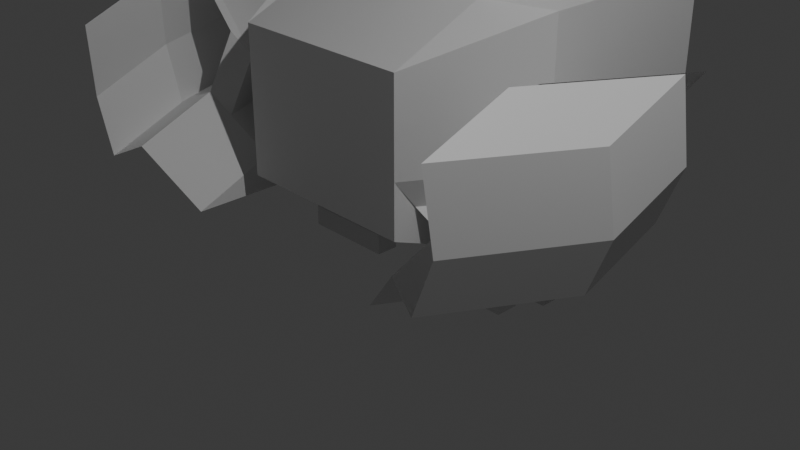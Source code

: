 # Source: crabe_pas_tr_s_bo.blend  (saved by Blender 4.4.30; exported with 4.5.12 LTS)
import bpy
from mathutils import Matrix  # noqa: F401  (used for matrix-valued properties, if any)

bpy.ops.wm.read_factory_settings(use_empty=True)
scene = bpy.context.scene
scene.name = 'Scene'

# ---- collections
col_collection = bpy.data.collections.new('Collection'); scene.collection.children.link(col_collection)

# ---- materials (node trees are filled in below, after node groups)
mat_material = bpy.data.materials.new('Material')
mat_material.alpha_threshold = 0.0
mat_material.roughness = 0.5
mat_material.line_color = (0.0, 0.0, 0.0, 1.0)

# ---- material node trees
mat_material.use_nodes = True; mat_material.node_tree.nodes.clear()
_N = mat_material.node_tree.nodes; _L = mat_material.node_tree.links
n0 = _N.new('ShaderNodeOutputMaterial'); n0.name = 'Material Output'; n0.location = (300, 300)
n1 = _N.new('ShaderNodeBsdfPrincipled'); n1.name = 'Principled BSDF'; n1.location = (10, 300)
n1.inputs[3].default_value = 1.45
_L.new(n1.outputs[0], n0.inputs[0])
n0.is_active_output = True

# ---- world
world_world = bpy.data.worlds.new('World'); scene.world = world_world
world_world.use_nodes = True; world_world.node_tree.nodes.clear()
_N = world_world.node_tree.nodes; _L = world_world.node_tree.links
n0 = _N.new('ShaderNodeOutputWorld'); n0.name = 'World Output'; n0.location = (300, 300)
n1 = _N.new('ShaderNodeBackground'); n1.name = 'Background'; n1.location = (10, 300)
n1.inputs[0].default_value = (0.05088, 0.05088, 0.05088, 1.0)
_L.new(n1.outputs[0], n0.inputs[0])
n0.is_active_output = True
world_world.color = (0.05088, 0.05088, 0.05088)
world_world.sun_shadow_jitter_overblur = 0.0

# ---- cameras
cam_camera = bpy.data.cameras.new('Camera')
cam_camera.clip_end = 100.0
cam_camera.ortho_scale = 7.314

# ---- lights
light_light = bpy.data.lights.new('Light', 'POINT')
light_light.energy = 1000.0
light_light.shadow_soft_size = 0.1

# ---- meshes
me_cube = bpy.data.meshes.new('Cube')
me_cube.from_pydata([(1.0, 1.0, 1.0), (1.0, 1.0, -1.395), (1.0, -1.0, 0.56), (1.0, -1.0, -1.0), (1.0, -1.0, -0.4262), (1.0, -1.0, 0.5556), (1.0, 1.0, 1.0), (0.0, 1.0, -1.395), (0.0, -1.0, 0.56), (0.0, -1.0, -1.0), (0.0, 1.0, 1.0), (1.647, 0.2807, -0.4649), (0.8536, 2.875, -1.0), (0.8536, 2.875, 1.0), (1.647, 0.2807, 0.9614), (1.0, 0.0, -0.4262), (1.0, 0.0, 1.0), (1.011, -0.7539, -0.7332), (1.0, 0.0, -1.395), (0.0, 0.0, -1.395), (0.0, 0.0, 1.0), (1.647, 1.016, -0.4649), (1.647, 1.016, 0.9614), (0.5054, 0.9345, 1.58), (1.505, 0.9345, 1.58), (1.505, -0.06546, 1.58), (0.5054, -0.06546, 1.58), (0.7151, 1.014, 1.908), (1.715, 1.014, 1.908), (1.715, 0.01368, 1.908), (0.7151, 0.01368, 1.908), (-0.829, 2.875, 1.0), (-0.829, 2.875, -1.0), (0.0, 1.938, 1.0), (0.0, 1.938, -1.0), (1.0, 1.938, -1.0), (1.0, 1.938, 1.0), (1.665, 1.865, -1.019), (1.665, 1.865, 0.9807), (0.0, 1.469, -1.0), (1.0, 1.469, -1.0), (0.0, 1.469, 1.0), (1.0, 1.469, 1.0), (1.674, 2.295, -1.01), (1.674, 2.295, 0.9903), (1.658, 0.5268, -0.7719), (1.011, 0.2461, -0.7332), (1.658, 1.262, -0.7719), (1.927, 0.615, -1.008), (1.927, 1.35, -1.008), (1.28, -0.6657, -0.9689), (1.28, 0.3343, -0.9689), (1.906, -0.247, -1.361), (1.906, 0.4883, -1.361), (1.258, -1.528, -1.322), (1.258, -0.5277, -1.322), (1.633, -0.8326, -0.5828), (2.28, 0.448, -0.6214), (1.612, -1.695, -0.9361), (2.259, -0.414, -0.9748), (1.839, -0.9299, -0.3577), (2.486, 0.3508, -0.3964), (1.818, -1.792, -0.711), (2.465, -0.5112, -0.7497), (2.19, -1.054, -0.5296), (2.837, 0.227, -0.5682), (2.169, -1.916, -0.8829), (2.816, -0.635, -0.9215), (2.409, -1.048, 0.04259), (3.056, 0.2323, 0.00394), (2.388, -1.91, -0.3107), (3.035, -0.6297, -0.3494), (1.58, -0.5631, 0.01203), (2.227, 0.7175, -0.02662), (1.786, -0.6604, 0.2371), (2.433, 0.6202, 0.1984), (2.338, -1.11, 0.8038), (2.985, 0.1706, 0.7651), (2.317, -1.972, 0.4505), (2.964, -0.6914, 0.4118), (2.032, -0.5476, 0.4666), (2.679, 0.733, 0.428), (2.238, -0.6449, 0.6917), (2.885, 0.6358, 0.653), (0.0, 1.938, -1.0), (1.0, 1.938, -1.0), (0.0, 1.469, -1.0), (1.0, 1.469, -1.0), (1.0, 0.5, -1.395), (0.0, 0.5, -1.395), (1.0, 0.75, -1.395), (0.0, 0.75, -1.395), (1.35, 0.2836, -1.797), (1.35, 0.03363, -1.797), (0.3501, 0.2836, -1.797), (0.3501, 0.03363, -1.797), (1.35, 0.2836, -2.021), (1.35, 0.03363, -2.021), (0.3501, 0.2836, -2.021), (0.3501, 0.03363, -2.021), (1.227, 0.7523, -1.769), (0.227, 0.7523, -1.769), (1.227, 0.5023, -1.769), (0.227, 0.5023, -1.769), (1.513, 0.7523, -2.041), (0.5132, 0.7523, -2.041), (1.513, 0.5023, -2.041), (0.5132, 0.5023, -2.041), (0.0, 1.234, -1.198), (1.0, 1.234, -1.198), (1.669, 2.08, -1.014), (1.669, 2.08, 0.9855), (0.0, 1.234, 1.0), (1.0, 1.234, 1.0), (0.0, 1.234, -1.198), (1.0, 1.234, -1.198), (1.237, 1.015, -1.75), (0.2375, 1.015, -1.75), (0.2375, 1.25, -1.552), (1.237, 1.25, -1.552), (1.232, 0.9693, -2.044), (0.2318, 0.9693, -2.044), (0.2318, 1.204, -1.846), (1.232, 1.204, -1.846), (0.0, 1.807, -1.401), (1.0, 1.807, -1.401), (0.0, 1.572, -1.598), (1.0, 1.572, -1.598), (0.1136, 1.653, -1.869), (1.114, 1.653, -1.869), (0.1136, 1.419, -2.067), (1.114, 1.419, -2.067)], [], [(21, 22, 14, 11), (2, 3, 4, 5), (21, 11, 45, 47), (19, 18, 3, 9), (34, 33, 31, 32), (110, 109, 40, 43), (47, 45, 48, 49), (3, 2, 8, 9), (16, 20, 8, 2), (5, 4, 11, 14), (33, 36, 13, 31), (43, 12, 13, 44), (15, 21, 47, 46), (10, 20, 26, 23), (35, 34, 32, 12), (3, 18, 15, 4), (6, 0, 16, 22, 38), (32, 31, 13, 12), (26, 25, 29, 30), (16, 0, 24, 25), (0, 10, 23, 24), (20, 16, 25, 26), (28, 27, 30, 29), (25, 24, 28, 29), (23, 26, 30, 27), (24, 23, 27, 28), (34, 35, 85, 84), (41, 42, 36, 33), (39, 41, 33, 34), (21, 37, 38, 22), (5, 14, 22, 16, 2), (42, 44, 13, 36), (91, 7, 101, 103), (40, 35, 12, 43), (21, 15, 18, 88, 90, 1, 37), (113, 111, 44, 42), (108, 112, 41, 39), (112, 113, 42, 41), (40, 109, 127, 125), (110, 43, 44, 111), (4, 15, 46, 17), (11, 4, 17, 45), (50, 54, 58, 56), (17, 46, 51, 50), (46, 47, 49, 51), (45, 17, 50, 48), (54, 55, 53, 52), (49, 48, 52, 53), (51, 49, 53, 55), (50, 51, 55, 54), (56, 58, 62, 60), (54, 52, 59, 58), (48, 50, 56, 57), (52, 48, 57, 59), (63, 61, 65, 67), (61, 57, 73, 75), (59, 57, 61, 63), (58, 59, 63, 62), (64, 66, 70, 68), (62, 63, 67, 66), (60, 62, 66, 64), (61, 60, 64, 65), (71, 69, 77, 79), (65, 64, 68, 69), (67, 65, 69, 71), (66, 67, 71, 70), (72, 74, 82, 80), (60, 61, 75, 74), (56, 60, 74, 72), (57, 56, 72, 73), (77, 76, 78, 79), (70, 71, 79, 78), (68, 70, 78, 76), (69, 68, 76, 77), (81, 80, 82, 83), (73, 72, 80, 81), (75, 73, 81, 83), (74, 75, 83, 82), (87, 86, 84, 85), (35, 40, 87, 85), (40, 39, 86, 87), (39, 34, 84, 86), (18, 19, 89, 88), (88, 89, 95, 93), (93, 95, 99, 97), (90, 88, 93, 92), (91, 90, 92, 94), (89, 91, 94, 95), (97, 99, 98, 96), (92, 93, 97, 96), (94, 92, 96, 98), (95, 94, 98, 99), (103, 101, 105, 107), (7, 1, 100, 101), (90, 91, 103, 102), (1, 90, 102, 100), (106, 107, 105, 104), (101, 100, 104, 105), (102, 103, 107, 106), (100, 102, 106, 104), (37, 110, 111, 38), (7, 108, 118, 117), (10, 0, 113, 112), (7, 10, 112, 108), (6, 38, 111, 113, 0), (37, 1, 109, 110), (109, 108, 114, 115), (119, 116, 120, 123), (1, 7, 117, 116), (108, 109, 119, 118), (109, 1, 116, 119), (120, 121, 122, 123), (116, 117, 121, 120), (118, 119, 123, 122), (117, 118, 122, 121), (127, 126, 130, 131), (108, 39, 124, 126), (39, 40, 125, 124), (109, 108, 126, 127), (131, 130, 128, 129), (126, 124, 128, 130), (125, 127, 131, 129), (124, 125, 129, 128)])
_uv = me_cube.uv_layers.new(name='UVMap')
_uv.uv.foreach_set('vector', [0.375, 0.625, 0.625, 0.625, 0.625, 0.75, 0.375, 0.75, 0.625, 0.75, 0.375, 0.75, 0.375, 0.75, 0.625, 0.75, 0.375, 0.625, 0.375, 0.75, 0.375, 0.75, 0.375, 0.625, 0.25, 0.625, 0.375, 0.625, 0.375, 0.75, 0.25, 0.75, 0.0, 0.0, 0.0, 0.0, 0.0, 0.0, 0.0, 0.0, 0.375, 0.5469, 0.2812, 0.375, 0.1875, 0.25, 0.375, 0.5312, 0.375, 0.625, 0.375, 0.75, 0.375, 0.75, 0.375, 0.625, 0.375, 0.75, 0.625, 0.75, 0.625, 0.875, 0.375, 0.875, 0.625, 0.625, 0.75, 0.625, 0.75, 0.75, 0.625, 0.75, 0.625, 0.75, 0.375, 0.75, 0.375, 0.75, 0.625, 0.75, 0.625, 0.375, 0.625, 0.5, 0.625, 0.5, 0.625, 0.375, 0.375, 0.5312, 0.375, 0.5, 0.625, 0.5, 0.625, 0.5312, 0.375, 0.625, 0.375, 0.625, 0.375, 0.625, 0.375, 0.625, 0.0, 0.0, 0.0, 0.0, 0.0, 0.0, 0.0, 0.0, 0.375, 0.5, 0.25, 0.5, 0.25, 0.5, 0.375, 0.5, 0.375, 0.75, 0.375, 0.625, 0.375, 0.625, 0.375, 0.75, 0.625, 0.5, 0.625, 0.5, 0.625, 0.625, 0.625, 0.625, 0.625, 0.5625, 0.375, 0.375, 0.625, 0.375, 0.625, 0.5, 0.375, 0.5, 0.75, 0.625, 0.625, 0.625, 0.625, 0.625, 0.75, 0.625, 0.625, 0.625, 0.625, 0.5, 0.625, 0.5, 0.625, 0.625, 0.625, 0.5, 0.625, 0.375, 0.625, 0.375, 0.625, 0.5, 0.75, 0.625, 0.625, 0.625, 0.625, 0.625, 0.75, 0.625, 0.625, 0.5, 0.75, 0.5, 0.75, 0.625, 0.625, 0.625, 0.625, 0.625, 0.625, 0.5, 0.625, 0.5, 0.625, 0.625, 0.0, 0.0, 0.0, 0.0, 0.0, 0.0, 0.0, 0.0, 0.625, 0.5, 0.625, 0.375, 0.625, 0.375, 0.625, 0.5, 0.25, 0.5, 0.375, 0.5, 0.375, 0.5, 0.25, 0.5, 0.625, 0.375, 0.625, 0.5, 0.625, 0.5, 0.625, 0.375, 0.0, 0.0, 0.0, 0.0, 0.0, 0.0, 0.0, 0.0, 0.375, 0.625, 0.375, 0.5625, 0.625, 0.5625, 0.625, 0.625, 0.625, 0.75, 0.625, 0.75, 0.625, 0.625, 0.625, 0.625, 0.625, 0.75, 0.625, 0.5, 0.625, 0.5312, 0.625, 0.5, 0.625, 0.5, 0.0, 0.0, 0.0, 0.0, 0.0, 0.0, 0.0, 0.0, 0.1875, 0.25, 0.375, 0.5, 0.375, 0.5, 0.1875, 0.25, 0.375, 0.625, 0.375, 0.625, 0.375, 0.625, 0.375, 0.5625, 0.375, 0.5312, 0.375, 0.5, 0.375, 0.5625, 0.625, 0.5, 0.625, 0.5469, 0.625, 0.5312, 0.625, 0.5, 0.0, 0.0, 0.0, 0.0, 0.0, 0.0, 0.0, 0.0, 0.625, 0.375, 0.625, 0.5, 0.625, 0.5, 0.625, 0.375, 0.1875, 0.25, 0.2812, 0.375, 0.2812, 0.375, 0.1875, 0.25, 0.375, 0.5469, 0.375, 0.5312, 0.625, 0.5312, 0.625, 0.5469, 0.375, 0.75, 0.375, 0.625, 0.375, 0.625, 0.375, 0.75, 0.375, 0.75, 0.375, 0.75, 0.375, 0.75, 0.375, 0.75, 0.375, 0.75, 0.375, 0.75, 0.375, 0.75, 0.375, 0.75, 0.375, 0.75, 0.375, 0.625, 0.375, 0.625, 0.375, 0.75, 0.375, 0.625, 0.375, 0.625, 0.375, 0.625, 0.375, 0.625, 0.375, 0.75, 0.375, 0.75, 0.375, 0.75, 0.375, 0.75, 0.375, 0.75, 0.375, 0.625, 0.375, 0.625, 0.375, 0.75, 0.375, 0.625, 0.375, 0.75, 0.375, 0.75, 0.375, 0.625, 0.375, 0.625, 0.375, 0.625, 0.375, 0.625, 0.375, 0.625, 0.375, 0.75, 0.375, 0.625, 0.375, 0.625, 0.375, 0.75, 0.375, 0.75, 0.375, 0.75, 0.375, 0.75, 0.375, 0.75, 0.375, 0.75, 0.375, 0.75, 0.375, 0.75, 0.375, 0.75, 0.375, 0.75, 0.375, 0.75, 0.375, 0.75, 0.375, 0.75, 0.375, 0.75, 0.375, 0.75, 0.375, 0.75, 0.375, 0.75, 0.375, 0.75, 0.375, 0.75, 0.375, 0.75, 0.375, 0.75, 0.375, 0.75, 0.375, 0.75, 0.375, 0.75, 0.375, 0.75, 0.375, 0.75, 0.375, 0.75, 0.375, 0.75, 0.375, 0.75, 0.375, 0.75, 0.375, 0.75, 0.375, 0.75, 0.375, 0.75, 0.375, 0.75, 0.375, 0.75, 0.375, 0.75, 0.375, 0.75, 0.375, 0.75, 0.375, 0.75, 0.375, 0.75, 0.375, 0.75, 0.375, 0.75, 0.375, 0.75, 0.375, 0.75, 0.375, 0.75, 0.375, 0.75, 0.375, 0.75, 0.375, 0.75, 0.375, 0.75, 0.375, 0.75, 0.375, 0.75, 0.375, 0.75, 0.375, 0.75, 0.375, 0.75, 0.375, 0.75, 0.375, 0.75, 0.375, 0.75, 0.375, 0.75, 0.375, 0.75, 0.375, 0.75, 0.375, 0.75, 0.375, 0.75, 0.375, 0.75, 0.375, 0.75, 0.375, 0.75, 0.375, 0.75, 0.375, 0.75, 0.375, 0.75, 0.375, 0.75, 0.375, 0.75, 0.375, 0.75, 0.375, 0.75, 0.375, 0.75, 0.375, 0.75, 0.375, 0.75, 0.375, 0.75, 0.375, 0.75, 0.375, 0.75, 0.375, 0.75, 0.375, 0.75, 0.375, 0.75, 0.375, 0.75, 0.375, 0.75, 0.375, 0.75, 0.375, 0.75, 0.375, 0.75, 0.375, 0.75, 0.375, 0.75, 0.375, 0.75, 0.375, 0.75, 0.375, 0.75, 0.375, 0.75, 0.375, 0.75, 0.375, 0.75, 0.375, 0.75, 0.375, 0.75, 0.375, 0.75, 0.375, 0.75, 0.375, 0.75, 0.375, 0.75, 0.375, 0.75, 0.375, 0.75, 0.375, 0.75, 0.375, 0.75, 0.375, 0.75, 0.375, 0.75, 0.375, 0.75, 0.375, 0.75, 0.375, 0.75, 0.375, 0.75, 0.375, 0.75, 0.375, 0.75, 0.375, 0.75, 0.375, 0.5, 0.25, 0.5, 0.25, 0.5, 0.375, 0.5, 0.375, 0.5, 0.1875, 0.25, 0.1875, 0.25, 0.375, 0.5, 0.375, 0.5, 0.25, 0.5, 0.25, 0.5, 0.375, 0.5, 0.0, 0.0, 0.0, 0.0, 0.0, 0.0, 0.0, 0.0, 0.375, 0.625, 0.25, 0.625, 0.25, 0.5625, 0.375, 0.5625, 0.375, 0.5625, 0.25, 0.5625, 0.25, 0.5625, 0.375, 0.5625, 0.375, 0.5625, 0.25, 0.5625, 0.25, 0.5625, 0.375, 0.5625, 0.375, 0.5312, 0.375, 0.5625, 0.375, 0.5625, 0.375, 0.5312, 0.25, 0.5312, 0.375, 0.5312, 0.375, 0.5312, 0.25, 0.5312, 0.0, 0.0, 0.0, 0.0, 0.0, 0.0, 0.0, 0.0, 0.375, 0.5625, 0.25, 0.5625, 0.25, 0.5312, 0.375, 0.5312, 0.375, 0.5312, 0.375, 0.5625, 0.375, 0.5625, 0.375, 0.5312, 0.25, 0.5312, 0.375, 0.5312, 0.375, 0.5312, 0.25, 0.5312, 0.0, 0.0, 0.0, 0.0, 0.0, 0.0, 0.0, 0.0, 0.0, 0.0, 0.0, 0.0, 0.0, 0.0, 0.0, 0.0, 0.25, 0.5, 0.375, 0.5, 0.375, 0.5, 0.25, 0.5, 0.375, 0.5312, 0.25, 0.5312, 0.25, 0.5312, 0.375, 0.5312, 0.375, 0.5, 0.375, 0.5312, 0.375, 0.5312, 0.375, 0.5, 0.375, 0.5312, 0.25, 0.5312, 0.25, 0.5, 0.375, 0.5, 0.25, 0.5, 0.375, 0.5, 0.375, 0.5, 0.25, 0.5, 0.375, 0.5312, 0.25, 0.5312, 0.25, 0.5312, 0.375, 0.5312, 0.375, 0.5, 0.375, 0.5312, 0.375, 0.5312, 0.375, 0.5, 0.375, 0.5625, 0.375, 0.5469, 0.625, 0.5469, 0.625, 0.5625, 0.0, 0.0, 0.0, 0.0, 0.0, 0.0, 0.0, 0.0, 0.625, 0.375, 0.625, 0.5, 0.625, 0.5, 0.625, 0.375, 0.0, 0.0, 0.0, 0.0, 0.0, 0.0, 0.0, 0.0, 0.625, 0.5, 0.625, 0.5625, 0.625, 0.5469, 0.625, 0.5, 0.625, 0.5, 0.375, 0.5625, 0.375, 0.5, 0.2812, 0.375, 0.375, 0.5469, 0.375, 0.5, 0.25, 0.5, 0.25, 0.5, 0.375, 0.5, 0.2812, 0.375, 0.375, 0.5, 0.375, 0.5, 0.2812, 0.375, 0.375, 0.5, 0.25, 0.5, 0.25, 0.5, 0.375, 0.5, 0.25, 0.5, 0.375, 0.5, 0.375, 0.5, 0.25, 0.5, 0.2812, 0.375, 0.375, 0.5, 0.375, 0.5, 0.2812, 0.375, 0.375, 0.5, 0.25, 0.5, 0.25, 0.5, 0.375, 0.5, 0.375, 0.5, 0.25, 0.5, 0.25, 0.5, 0.375, 0.5, 0.25, 0.5, 0.375, 0.5, 0.375, 0.5, 0.25, 0.5, 0.0, 0.0, 0.0, 0.0, 0.0, 0.0, 0.0, 0.0, 0.375, 0.5, 0.25, 0.5, 0.25, 0.5, 0.375, 0.5, 0.0, 0.0, 0.0, 0.0, 0.0, 0.0, 0.0, 0.0, 0.25, 0.5, 0.375, 0.5, 0.375, 0.5, 0.25, 0.5, 0.375, 0.5, 0.25, 0.5, 0.25, 0.5, 0.375, 0.5, 0.375, 0.5, 0.25, 0.5, 0.25, 0.5, 0.375, 0.5, 0.0, 0.0, 0.0, 0.0, 0.0, 0.0, 0.0, 0.0, 0.1875, 0.25, 0.2812, 0.375, 0.2812, 0.375, 0.1875, 0.25, 0.25, 0.5, 0.375, 0.5, 0.375, 0.5, 0.25, 0.5])
me_cube.materials.append(mat_material)
me_cube.use_mirror_vertex_groups = False
me_cube.update()

# ---- objects
ob_cube = bpy.data.objects.new('Cube', me_cube)
ob_light = bpy.data.objects.new('Light', light_light)
ob_camera = bpy.data.objects.new('Camera', cam_camera)

# ---- transforms, parenting, visibility, modifiers, constraints
ob_cube.location = (0.0, 0.0, 1.464)
ob_cube.lock_rotations_4d = False
ob_cube.empty_display_type = 'ARROWS'
ob_cube.lineart.crease_threshold = 0.0
_m = ob_cube.modifiers.new('Mirror', 'MIRROR')
ob_light.location = (5.852, -1.533, 8.35)
ob_light.rotation_euler = (0.6503, 0.05522, 1.866)
ob_light.lock_rotations_4d = False
ob_light.empty_display_type = 'ARROWS'
ob_light.color = (0.0, 0.0, 0.0, 0.0)
ob_light.lineart.crease_threshold = 0.0
ob_camera.location = (7.359, -6.926, 4.958)
ob_camera.rotation_euler = (1.109, 0.0, 0.8149)
ob_camera.lock_rotations_4d = False
ob_camera.empty_display_type = 'ARROWS'
ob_camera.color = (0.0, 0.0, 0.0, 0.0)
ob_camera.display_type = 'WIRE'
ob_camera.lineart.crease_threshold = 0.0

# ---- collection membership
col_collection.objects.link(ob_cube)
col_collection.objects.link(ob_light)
col_collection.objects.link(ob_camera)

# ---- scene / render settings (as saved in the file)
scene.camera = ob_camera
scene.frame_start = 1; scene.frame_end = 250; scene.frame_set(39)
scene.render.engine = 'BLENDER_EEVEE_NEXT'
bpy.context.view_layer.update()
